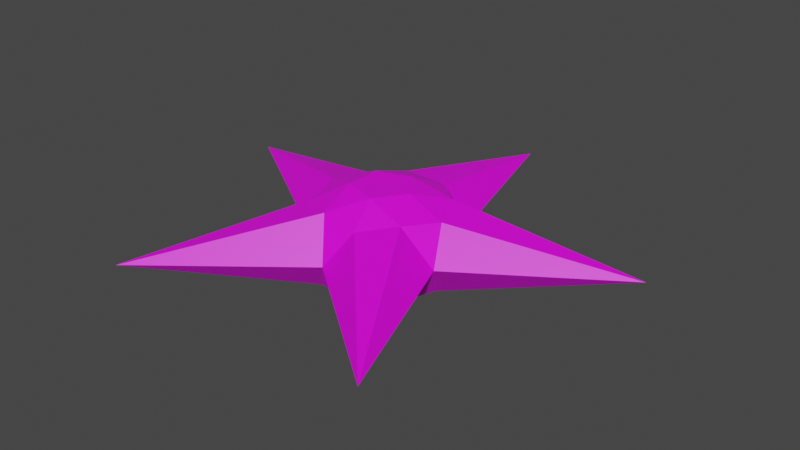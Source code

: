 # Source: StarfruitShuriken.blend  (saved by Blender 3.1.7; exported with 4.5.12 LTS)
import bpy
from mathutils import Matrix  # noqa: F401  (used for matrix-valued properties, if any)

bpy.ops.wm.read_factory_settings(use_empty=True)
scene = bpy.context.scene
scene.name = 'Scene'

# ---- images (referenced by path relative to the original .blend; pixels are not part of the script)
import os
ASSET_DIR = os.environ.get("B2B_ASSET_DIR", "")  # directory of the original .blend (textures are referenced by path, not embedded)
HERE = os.path.dirname(os.path.abspath(__file__))  # packed textures are extracted next to this script under _unpacked/

def load_image(name, relpath, width, height, colorspace="sRGB"):
    """Load a texture the original file referenced (path relative to the .blend, or extracted next to this script)."""
    p = next((c for c in (os.path.join(HERE, relpath), os.path.join(ASSET_DIR, relpath)) if relpath and os.path.exists(c)), "")
    if p:
        img = bpy.data.images.load(p, check_existing=True)
        img.name = name
    else:  # same state as the original file: an image datablock whose file is absent (Cycles renders it pink)
        img = bpy.data.images.new(name, width, height)
        img.source = "FILE"
        img.filepath = "//" + (relpath or name)
    img.colorspace_settings.name = colorspace
    return img
img_palette_png = load_image('Palette.png', 'Palette.png', 1024, 1024, 'sRGB')

# ---- materials (node trees are filled in below, after node groups)
mat_starfruit = bpy.data.materials.new('Starfruit')
mat_starfruit.use_transparent_shadow = False

# ---- material node trees
mat_starfruit.use_nodes = True; mat_starfruit.node_tree.nodes.clear()
_N = mat_starfruit.node_tree.nodes; _L = mat_starfruit.node_tree.links
n0 = _N.new('ShaderNodeBsdfPrincipled'); n0.name = 'Principled BSDF'; n0.location = (10, 300)
n0.distribution = 'GGX'
n0.subsurface_method = 'RANDOM_WALK_SKIN'
n0.inputs[3].default_value = 1.45
n0.inputs[27].default_value = (0.0, 0.0, 0.0, 1.0)
n0.inputs[28].default_value = 1.0
n1 = _N.new('ShaderNodeOutputMaterial'); n1.name = 'Material Output'; n1.location = (300, 300)
n2 = _N.new('ShaderNodeTexImage'); n2.name = 'Image Texture'; n2.location = (-280, 280)
n2.image = img_palette_png
_L.new(n0.outputs[0], n1.inputs[0])
_L.new(n2.outputs[0], n0.inputs[0])
n1.is_active_output = True

# ---- world
world_world = bpy.data.worlds.new('World'); scene.world = world_world
world_world.use_nodes = True; world_world.node_tree.nodes.clear()
_N = world_world.node_tree.nodes; _L = world_world.node_tree.links
n0 = _N.new('ShaderNodeOutputWorld'); n0.name = 'World Output'; n0.location = (300, 300)
n1 = _N.new('ShaderNodeBackground'); n1.name = 'Background'; n1.location = (10, 300)
n1.inputs[0].default_value = (0.05088, 0.05088, 0.05088, 1.0)
_L.new(n1.outputs[0], n0.inputs[0])
n0.is_active_output = True
world_world.color = (0.05088, 0.05088, 0.05088)
world_world.use_sun_shadow = False
world_world.sun_shadow_jitter_overblur = 0.0

# ---- meshes
me_icosphere = bpy.data.meshes.new('Icosphere')
me_icosphere.from_pydata([(0.0, 0.0, -0.5937), (0.6419, -0.4664, -0.3967), (-0.2452, -0.7546, -0.3967), (-0.7935, 0.0, -0.3967), (-0.2452, 0.7546, -0.3967), (0.6419, 0.4664, -0.3967), (0.2452, -0.7546, 0.3967), (-0.6419, -0.4664, 0.3967), (-0.6419, 0.4664, 0.3967), (0.2452, 0.7546, 0.3967), (0.7935, 0.0, 0.3967), (0.0, 0.0, 0.5937), (-0.1141, -0.3512, -0.5975), (0.2987, -0.217, -0.5975), (0.226, -0.6956, -0.452), (0.7314, 0.0, -0.452), (0.2987, 0.217, -0.5975), (-0.3692, 0.0, -0.5975), (-0.5917, -0.4299, -0.452), (-0.1141, 0.3512, -0.5975), (-0.5917, 0.4299, -0.452), (0.226, 0.6956, -0.452), (0.9352, -0.3039, 0.0), (2.73, 0.8871, 0.0), (0.0, -0.9834, 0.0), (1.687, -2.323, 0.0), (-0.9352, -0.3039, 0.0), (-1.687, -2.323, 0.0), (-0.578, 0.7956, 0.0), (-2.73, 0.8871, 0.0), (0.578, 0.7956, 0.0), (2.23e-08, 2.871, 0.0), (0.5917, -0.4299, 0.452), (-0.226, -0.6956, 0.452), (-0.7314, 0.0, 0.452), (-0.226, 0.6956, 0.452), (0.5917, 0.4299, 0.452), (0.1141, -0.3512, 0.5975), (0.3692, 0.0, 0.5975), (-0.2987, -0.217, 0.5975), (-0.2987, 0.217, 0.5975), (0.1141, 0.3512, 0.5975)], [], [(0, 13, 12), (1, 13, 15), (0, 12, 17), (0, 17, 19), (0, 19, 16), (1, 15, 22), (2, 14, 24), (3, 18, 26), (4, 20, 28), (5, 21, 30), (1, 22, 25), (2, 24, 27), (3, 26, 29), (4, 28, 31), (5, 30, 23), (6, 32, 37), (7, 33, 39), (8, 34, 40), (9, 35, 41), (10, 36, 38), (38, 41, 11), (38, 36, 41), (36, 9, 41), (41, 40, 11), (41, 35, 40), (35, 8, 40), (40, 39, 11), (40, 34, 39), (34, 7, 39), (39, 37, 11), (39, 33, 37), (33, 6, 37), (37, 38, 11), (37, 32, 38), (32, 10, 38), (23, 36, 10), (23, 30, 36), (30, 9, 36), (31, 35, 9), (31, 28, 35), (28, 8, 35), (29, 34, 8), (29, 26, 34), (26, 7, 34), (27, 33, 7), (27, 24, 33), (24, 6, 33), (25, 32, 6), (25, 22, 32), (22, 10, 32), (30, 31, 9), (30, 21, 31), (21, 4, 31), (28, 29, 8), (28, 20, 29), (20, 3, 29), (26, 27, 7), (26, 18, 27), (18, 2, 27), (24, 25, 6), (24, 14, 25), (14, 1, 25), (22, 23, 10), (22, 15, 23), (15, 5, 23), (16, 21, 5), (16, 19, 21), (19, 4, 21), (19, 20, 4), (19, 17, 20), (17, 3, 20), (17, 18, 3), (17, 12, 18), (12, 2, 18), (15, 16, 5), (15, 13, 16), (13, 0, 16), (12, 14, 2), (12, 13, 14), (13, 1, 14)])
_uv = me_icosphere.uv_layers.new(name='UVMap')
_uv.uv.foreach_set('vector', [0.2607, 0.5487, 0.2607, 0.5487, 0.2607, 0.5487, 0.0706, 0.4346, 0.0706, 0.4346, 0.0706, 0.4346, 0.2607, 0.5487, 0.2607, 0.5487, 0.2607, 0.5487, 0.2607, 0.5487, 0.2607, 0.5487, 0.2607, 0.5487, 0.2607, 0.5487, 0.2607, 0.5487, 0.2607, 0.5487, 0.0706, 0.4346, 0.0706, 0.4346, 0.0706, 0.4346, 0.0706, 0.4346, 0.0706, 0.4346, 0.0706, 0.4346, 0.0706, 0.4346, 0.0706, 0.4346, 0.0706, 0.4346, 0.0706, 0.4346, 0.0706, 0.4346, 0.0706, 0.4346, 0.0706, 0.4346, 0.0706, 0.4346, 0.0706, 0.4346, 0.0706, 0.4346, 0.0706, 0.4346, 0.0706, 0.4346, 0.0706, 0.4346, 0.0706, 0.4346, 0.0706, 0.4346, 0.0706, 0.4346, 0.0706, 0.4346, 0.0706, 0.4346, 0.0706, 0.4346, 0.0706, 0.4346, 0.0706, 0.4346, 0.0706, 0.4346, 0.0706, 0.4346, 0.0706, 0.4346, 0.0706, 0.4346, 0.0706, 0.4346, 0.0706, 0.4346, 0.0706, 0.4346, 0.0706, 0.4346, 0.0706, 0.4346, 0.0706, 0.4346, 0.0706, 0.4346, 0.0706, 0.4346, 0.0706, 0.4346, 0.0706, 0.4346, 0.0706, 0.4346, 0.0706, 0.4346, 0.0706, 0.4346, 0.0706, 0.4346, 0.2607, 0.5487, 0.2607, 0.5487, 0.2607, 0.5487, 0.2607, 0.5487, 0.2607, 0.5487, 0.2607, 0.5487, 0.0706, 0.4346, 0.0706, 0.4346, 0.0706, 0.4346, 0.2607, 0.5487, 0.2607, 0.5487, 0.2607, 0.5487, 0.2607, 0.5487, 0.2607, 0.5487, 0.2607, 0.5487, 0.0706, 0.4346, 0.0706, 0.4346, 0.0706, 0.4346, 0.2607, 0.5487, 0.2607, 0.5487, 0.2607, 0.5487, 0.2607, 0.5487, 0.2607, 0.5487, 0.2607, 0.5487, 0.0706, 0.4346, 0.0706, 0.4346, 0.0706, 0.4346, 0.2607, 0.5487, 0.2607, 0.5487, 0.2607, 0.5487, 0.2607, 0.5487, 0.2607, 0.5487, 0.2607, 0.5487, 0.0706, 0.4346, 0.0706, 0.4346, 0.0706, 0.4346, 0.2607, 0.5487, 0.2607, 0.5487, 0.2607, 0.5487, 0.2607, 0.5487, 0.2607, 0.5487, 0.2607, 0.5487, 0.0706, 0.4346, 0.0706, 0.4346, 0.0706, 0.4346, 0.0706, 0.4346, 0.0706, 0.4346, 0.0706, 0.4346, 0.0706, 0.4346, 0.0706, 0.4346, 0.0706, 0.4346, 0.0706, 0.4346, 0.0706, 0.4346, 0.0706, 0.4346, 0.0706, 0.4346, 0.0706, 0.4346, 0.0706, 0.4346, 0.0706, 0.4346, 0.0706, 0.4346, 0.0706, 0.4346, 0.0706, 0.4346, 0.0706, 0.4346, 0.0706, 0.4346, 0.0706, 0.4346, 0.0706, 0.4346, 0.0706, 0.4346, 0.0706, 0.4346, 0.0706, 0.4346, 0.0706, 0.4346, 0.0706, 0.4346, 0.0706, 0.4346, 0.0706, 0.4346, 0.0706, 0.4346, 0.0706, 0.4346, 0.0706, 0.4346, 0.0706, 0.4346, 0.0706, 0.4346, 0.0706, 0.4346, 0.0706, 0.4346, 0.0706, 0.4346, 0.0706, 0.4346, 0.0706, 0.4346, 0.0706, 0.4346, 0.0706, 0.4346, 0.0706, 0.4346, 0.0706, 0.4346, 0.0706, 0.4346, 0.0706, 0.4346, 0.0706, 0.4346, 0.0706, 0.4346, 0.0706, 0.4346, 0.0706, 0.4346, 0.0706, 0.4346, 0.0706, 0.4346, 0.0706, 0.4346, 0.0706, 0.4346, 0.0706, 0.4346, 0.0706, 0.4346, 0.0706, 0.4346, 0.0706, 0.4346, 0.0706, 0.4346, 0.0706, 0.4346, 0.0706, 0.4346, 0.0706, 0.4346, 0.0706, 0.4346, 0.0706, 0.4346, 0.0706, 0.4346, 0.0706, 0.4346, 0.0706, 0.4346, 0.0706, 0.4346, 0.0706, 0.4346, 0.0706, 0.4346, 0.0706, 0.4346, 0.0706, 0.4346, 0.0706, 0.4346, 0.0706, 0.4346, 0.0706, 0.4346, 0.0706, 0.4346, 0.0706, 0.4346, 0.0706, 0.4346, 0.0706, 0.4346, 0.0706, 0.4346, 0.0706, 0.4346, 0.0706, 0.4346, 0.0706, 0.4346, 0.0706, 0.4346, 0.0706, 0.4346, 0.0706, 0.4346, 0.0706, 0.4346, 0.0706, 0.4346, 0.0706, 0.4346, 0.0706, 0.4346, 0.0706, 0.4346, 0.0706, 0.4346, 0.0706, 0.4346, 0.0706, 0.4346, 0.0706, 0.4346, 0.0706, 0.4346, 0.2607, 0.5487, 0.2607, 0.5487, 0.2607, 0.5487, 0.0706, 0.4346, 0.0706, 0.4346, 0.0706, 0.4346, 0.0706, 0.4346, 0.0706, 0.4346, 0.0706, 0.4346, 0.2607, 0.5487, 0.2607, 0.5487, 0.2607, 0.5487, 0.0706, 0.4346, 0.0706, 0.4346, 0.0706, 0.4346, 0.0706, 0.4346, 0.0706, 0.4346, 0.0706, 0.4346, 0.2607, 0.5487, 0.2607, 0.5487, 0.2607, 0.5487, 0.0706, 0.4346, 0.0706, 0.4346, 0.0706, 0.4346, 0.0706, 0.4346, 0.0706, 0.4346, 0.0706, 0.4346, 0.2607, 0.5487, 0.2607, 0.5487, 0.2607, 0.5487, 0.2607, 0.5487, 0.2607, 0.5487, 0.2607, 0.5487, 0.0706, 0.4346, 0.0706, 0.4346, 0.0706, 0.4346, 0.2607, 0.5487, 0.2607, 0.5487, 0.2607, 0.5487, 0.0706, 0.4346, 0.0706, 0.4346, 0.0706, 0.4346])
me_icosphere.materials.append(mat_starfruit)
me_icosphere.use_remesh_fix_poles = True
me_icosphere.use_remesh_preserve_attributes = False
me_icosphere.update()

# ---- objects
ob_icosphere = bpy.data.objects.new('Icosphere', me_icosphere)

# ---- transforms, parenting, visibility, modifiers, constraints
ob_icosphere.location = (0.0, 0.0, 0.0)

# ---- collection membership
scene.collection.objects.link(ob_icosphere)

# ---- scene / render settings (as saved in the file)
scene.frame_start = 1; scene.frame_end = 250; scene.frame_set(1)
scene.render.engine = 'BLENDER_EEVEE_NEXT'
scene.cycles.sampling_pattern = 'TABULATED_SOBOL'
scene.cycles.use_light_tree = False
scene.view_settings.view_transform = 'Filmic'
bpy.context.view_layer.update()

# ---- added for rendering (the .blend has no active camera and no usable light): camera, sun
cam_auto = bpy.data.cameras.new('AutoCamera')
cam_auto.lens = 50.0
cam_auto.sensor_width = 36.0
cam_auto.clip_end = 1000.0
ob_auto_camera = bpy.data.objects.new('AutoCamera', cam_auto)
scene.collection.objects.link(ob_auto_camera)
ob_auto_camera.location = (7.05947, -8.19723, 5.64758)
ob_auto_camera.rotation_euler = (1.09748, -7.21219e-08, 0.694738)
scene.camera = ob_auto_camera
light_auto_sun = bpy.data.lights.new('AutoSun', 'SUN')
light_auto_sun.energy = 3.0
light_auto_sun.angle = 0.0523599
ob_auto_sun = bpy.data.objects.new('AutoSun', light_auto_sun)
scene.collection.objects.link(ob_auto_sun)
ob_auto_sun.rotation_euler = (0.872665, 0.174533, 0.523599)
bpy.context.view_layer.update()
